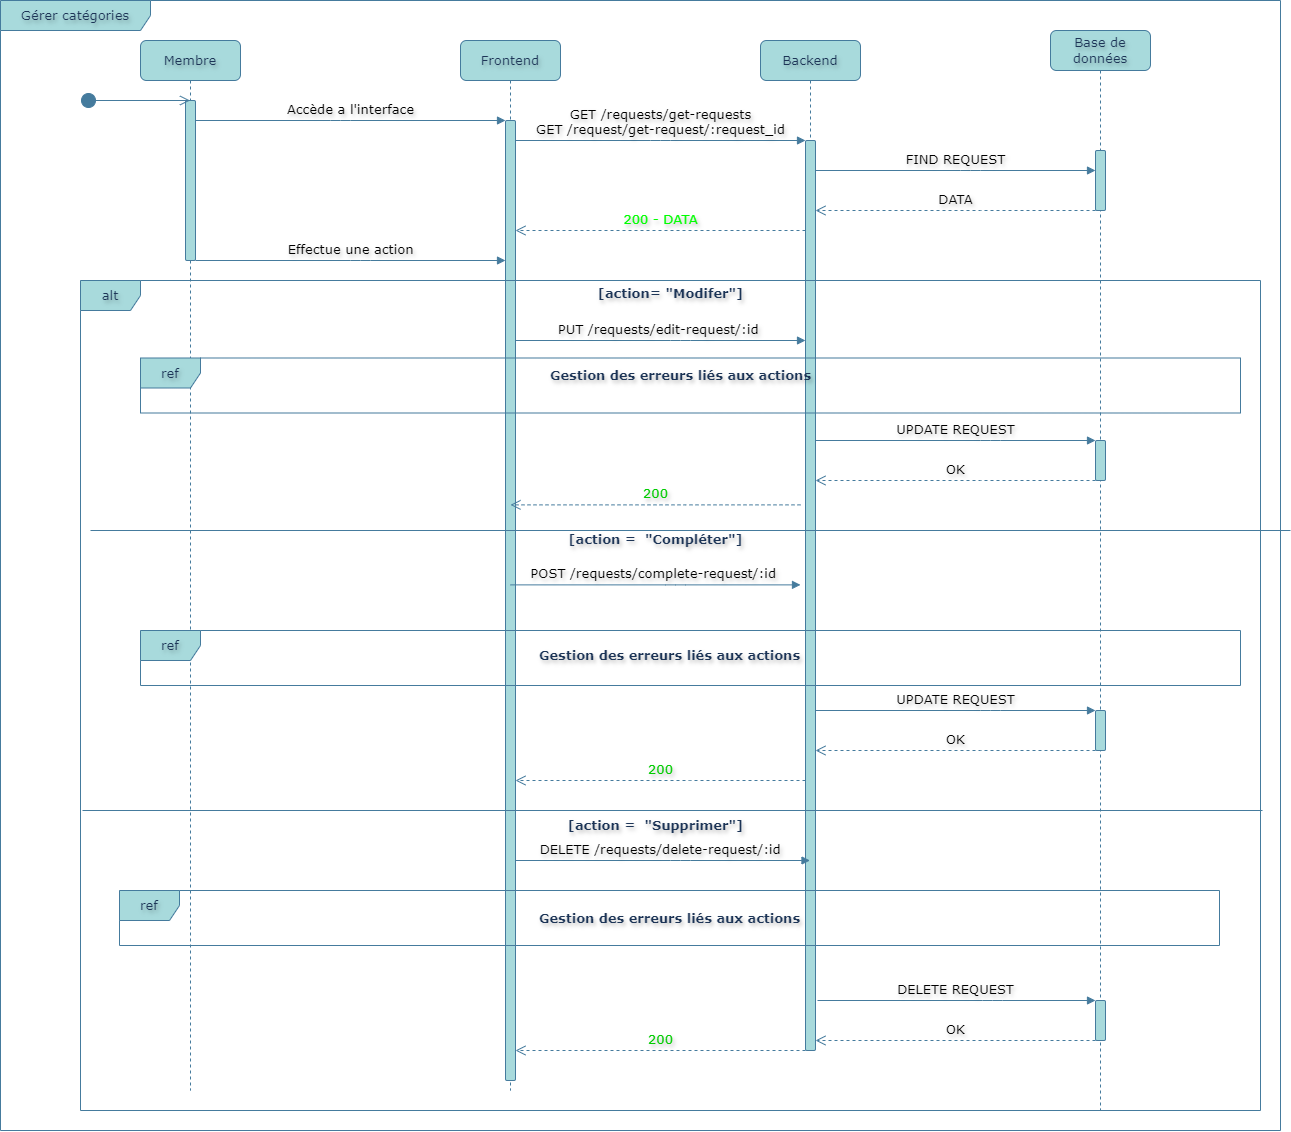

The diagram above was exported from draw.io. Its source (the exported page's mxGraphModel, read from the mxfile embedded in the PNG):
<mxGraphModel dx="2577" dy="1090" grid="1" gridSize="10" guides="1" tooltips="1" connect="1" arrows="1" fold="1" page="1" pageScale="1" pageWidth="850" pageHeight="1100" math="0" shadow="0">
  <root>
    <mxCell id="0" />
    <mxCell id="1" parent="0" />
    <mxCell id="f23xm50L5ABO382TxQPJ-62" value="Membre" style="shape=umlLifeline;perimeter=lifelinePerimeter;whiteSpace=wrap;html=1;container=0;dropTarget=0;collapsible=0;recursiveResize=0;outlineConnect=0;portConstraint=eastwest;newEdgeStyle={&quot;edgeStyle&quot;:&quot;elbowEdgeStyle&quot;,&quot;elbow&quot;:&quot;vertical&quot;,&quot;curved&quot;:0,&quot;rounded&quot;:0};fontFamily=Verdana;fontSize=13;textShadow=1;labelBorderColor=none;labelBackgroundColor=none;fillColor=#A8DADC;strokeColor=#457B9D;fontColor=#1D3557;shadow=0;rounded=1;" parent="1" vertex="1">
      <mxGeometry x="-690" y="50" width="100" height="1050" as="geometry" />
    </mxCell>
    <mxCell id="f23xm50L5ABO382TxQPJ-63" value="" style="html=1;points=[[0,0,0,0,5],[0,1,0,0,-5],[1,0,0,0,5],[1,1,0,0,-5]];perimeter=orthogonalPerimeter;outlineConnect=0;targetShapes=umlLifeline;portConstraint=eastwest;newEdgeStyle={&quot;curved&quot;:0,&quot;rounded&quot;:0};fontFamily=Verdana;fontSize=13;textShadow=1;labelBorderColor=none;labelBackgroundColor=none;fillColor=#A8DADC;strokeColor=#457B9D;fontColor=#1D3557;shadow=0;rounded=1;" parent="f23xm50L5ABO382TxQPJ-62" vertex="1">
      <mxGeometry x="45" y="60" width="10" height="160" as="geometry" />
    </mxCell>
    <mxCell id="f23xm50L5ABO382TxQPJ-64" value="Backend" style="shape=umlLifeline;perimeter=lifelinePerimeter;whiteSpace=wrap;html=1;container=0;dropTarget=0;collapsible=0;recursiveResize=0;outlineConnect=0;portConstraint=eastwest;newEdgeStyle={&quot;edgeStyle&quot;:&quot;elbowEdgeStyle&quot;,&quot;elbow&quot;:&quot;vertical&quot;,&quot;curved&quot;:0,&quot;rounded&quot;:0};fontFamily=Verdana;fontSize=13;textShadow=1;labelBorderColor=none;labelBackgroundColor=none;fillColor=#A8DADC;strokeColor=#457B9D;fontColor=#1D3557;shadow=0;rounded=1;" parent="1" vertex="1">
      <mxGeometry x="-70" y="50" width="100" height="1010" as="geometry" />
    </mxCell>
    <mxCell id="f23xm50L5ABO382TxQPJ-65" value="" style="html=1;points=[[0,0,0,0,5],[0,1,0,0,-5],[1,0,0,0,5],[1,1,0,0,-5]];perimeter=orthogonalPerimeter;outlineConnect=0;targetShapes=umlLifeline;portConstraint=eastwest;newEdgeStyle={&quot;curved&quot;:0,&quot;rounded&quot;:0};fontFamily=Verdana;fontSize=13;textShadow=1;labelBorderColor=none;labelBackgroundColor=none;fillColor=#A8DADC;strokeColor=#457B9D;fontColor=#1D3557;shadow=0;rounded=1;" parent="f23xm50L5ABO382TxQPJ-64" vertex="1">
      <mxGeometry x="45" y="100" width="10" height="910" as="geometry" />
    </mxCell>
    <mxCell id="f23xm50L5ABO382TxQPJ-68" value="Frontend" style="shape=umlLifeline;perimeter=lifelinePerimeter;whiteSpace=wrap;html=1;container=1;dropTarget=0;collapsible=0;recursiveResize=0;outlineConnect=0;portConstraint=eastwest;newEdgeStyle={&quot;curved&quot;:0,&quot;rounded&quot;:0};fontFamily=Verdana;fontSize=13;textShadow=1;labelBorderColor=none;labelBackgroundColor=none;fillColor=#A8DADC;strokeColor=#457B9D;fontColor=#1D3557;shadow=0;glass=0;rounded=1;" parent="1" vertex="1">
      <mxGeometry x="-370" y="50" width="100" height="1050" as="geometry" />
    </mxCell>
    <mxCell id="f23xm50L5ABO382TxQPJ-69" value="" style="html=1;points=[[0,0,0,0,5],[0,1,0,0,-5],[1,0,0,0,5],[1,1,0,0,-5]];perimeter=orthogonalPerimeter;outlineConnect=0;targetShapes=umlLifeline;portConstraint=eastwest;newEdgeStyle={&quot;curved&quot;:0,&quot;rounded&quot;:0};fontFamily=Verdana;fontSize=13;textShadow=1;labelBorderColor=none;labelBackgroundColor=none;fillColor=#A8DADC;strokeColor=#457B9D;fontColor=#1D3557;shadow=0;rounded=1;" parent="f23xm50L5ABO382TxQPJ-68" vertex="1">
      <mxGeometry x="45" y="80" width="10" height="960" as="geometry" />
    </mxCell>
    <mxCell id="f23xm50L5ABO382TxQPJ-70" value="Accède a l'interface" style="html=1;verticalAlign=bottom;endArrow=block;curved=0;rounded=1;fontFamily=Verdana;fontSize=13;textShadow=1;labelBorderColor=none;labelBackgroundColor=none;fillColor=#A8DADC;strokeColor=#457B9D;fontColor=default;shadow=0;" parent="1" source="f23xm50L5ABO382TxQPJ-63" target="f23xm50L5ABO382TxQPJ-69" edge="1">
      <mxGeometry width="80" relative="1" as="geometry">
        <mxPoint x="-630" y="130" as="sourcePoint" />
        <mxPoint x="-315.5" y="130" as="targetPoint" />
        <Array as="points">
          <mxPoint x="-490" y="130" />
        </Array>
      </mxGeometry>
    </mxCell>
    <mxCell id="f23xm50L5ABO382TxQPJ-71" value="Gérer catégories" style="shape=umlFrame;whiteSpace=wrap;html=1;pointerEvents=0;width=150;height=30;fontFamily=Verdana;fontSize=13;labelBackgroundColor=none;textShadow=1;fillColor=#A8DADC;strokeColor=#457B9D;fontColor=#1D3557;shadow=0;rounded=1;" parent="1" vertex="1">
      <mxGeometry x="-830" y="10" width="1280" height="1130" as="geometry" />
    </mxCell>
    <mxCell id="f23xm50L5ABO382TxQPJ-72" value="Base de données" style="shape=umlLifeline;perimeter=lifelinePerimeter;whiteSpace=wrap;html=1;container=0;dropTarget=0;collapsible=0;recursiveResize=0;outlineConnect=0;portConstraint=eastwest;newEdgeStyle={&quot;edgeStyle&quot;:&quot;elbowEdgeStyle&quot;,&quot;elbow&quot;:&quot;vertical&quot;,&quot;curved&quot;:0,&quot;rounded&quot;:0};fontFamily=Verdana;fontSize=13;textShadow=1;labelBorderColor=none;labelBackgroundColor=none;fillColor=#A8DADC;strokeColor=#457B9D;fontColor=#1D3557;shadow=0;rounded=1;" parent="1" vertex="1">
      <mxGeometry x="220" y="40" width="100" height="1080" as="geometry" />
    </mxCell>
    <mxCell id="f23xm50L5ABO382TxQPJ-73" value="" style="html=1;points=[[0,0,0,0,5],[0,1,0,0,-5],[1,0,0,0,5],[1,1,0,0,-5]];perimeter=orthogonalPerimeter;outlineConnect=0;targetShapes=umlLifeline;portConstraint=eastwest;newEdgeStyle={&quot;curved&quot;:0,&quot;rounded&quot;:0};fontFamily=Verdana;fontSize=13;textShadow=1;labelBorderColor=none;labelBackgroundColor=none;fillColor=#A8DADC;strokeColor=#457B9D;fontColor=#1D3557;shadow=0;rounded=1;" parent="f23xm50L5ABO382TxQPJ-72" vertex="1">
      <mxGeometry x="45" y="120" width="10" height="60" as="geometry" />
    </mxCell>
    <mxCell id="f23xm50L5ABO382TxQPJ-77" value="" style="html=1;points=[[0,0,0,0,5],[0,1,0,0,-5],[1,0,0,0,5],[1,1,0,0,-5]];perimeter=orthogonalPerimeter;outlineConnect=0;targetShapes=umlLifeline;portConstraint=eastwest;newEdgeStyle={&quot;curved&quot;:0,&quot;rounded&quot;:0};fontFamily=Verdana;fontSize=13;textShadow=1;labelBorderColor=none;labelBackgroundColor=none;fillColor=#A8DADC;strokeColor=#457B9D;fontColor=#1D3557;shadow=0;rounded=1;" parent="f23xm50L5ABO382TxQPJ-72" vertex="1">
      <mxGeometry x="45" y="680" width="10" height="40" as="geometry" />
    </mxCell>
    <mxCell id="f23xm50L5ABO382TxQPJ-116" value="UPDATE REQUEST" style="html=1;verticalAlign=bottom;endArrow=block;curved=0;rounded=1;fontFamily=Verdana;fontSize=13;textShadow=1;labelBorderColor=none;labelBackgroundColor=none;fillColor=#A8DADC;strokeColor=#457B9D;fontColor=default;shadow=0;" parent="f23xm50L5ABO382TxQPJ-72" target="f23xm50L5ABO382TxQPJ-77" edge="1">
      <mxGeometry width="80" relative="1" as="geometry">
        <mxPoint x="-235" y="680" as="sourcePoint" />
        <mxPoint x="45" y="710" as="targetPoint" />
        <Array as="points">
          <mxPoint x="-60" y="680" />
        </Array>
      </mxGeometry>
    </mxCell>
    <mxCell id="f23xm50L5ABO382TxQPJ-117" value="OK" style="html=1;verticalAlign=bottom;endArrow=open;dashed=1;endSize=8;curved=0;rounded=1;fontFamily=Verdana;fontSize=13;textShadow=1;labelBackgroundColor=none;strokeColor=#457B9D;fontColor=default;" parent="f23xm50L5ABO382TxQPJ-72" source="f23xm50L5ABO382TxQPJ-77" edge="1">
      <mxGeometry relative="1" as="geometry">
        <mxPoint x="45" y="750" as="sourcePoint" />
        <mxPoint x="-235" y="720" as="targetPoint" />
        <Array as="points">
          <mxPoint x="-60" y="720" />
        </Array>
      </mxGeometry>
    </mxCell>
    <mxCell id="f23xm50L5ABO382TxQPJ-118" value="&lt;font style=&quot;color: rgb(0, 204, 0);&quot;&gt;200&lt;/font&gt;" style="html=1;verticalAlign=bottom;endArrow=open;dashed=1;endSize=8;curved=0;rounded=1;fontFamily=Verdana;fontSize=13;textShadow=1;labelBackgroundColor=none;strokeColor=#457B9D;fontColor=default;" parent="f23xm50L5ABO382TxQPJ-72" edge="1">
      <mxGeometry relative="1" as="geometry">
        <mxPoint x="-245" y="750" as="sourcePoint" />
        <mxPoint x="-535" y="750" as="targetPoint" />
        <Array as="points">
          <mxPoint x="-370" y="750" />
        </Array>
      </mxGeometry>
    </mxCell>
    <mxCell id="f23xm50L5ABO382TxQPJ-128" value="" style="html=1;points=[[0,0,0,0,5],[0,1,0,0,-5],[1,0,0,0,5],[1,1,0,0,-5]];perimeter=orthogonalPerimeter;outlineConnect=0;targetShapes=umlLifeline;portConstraint=eastwest;newEdgeStyle={&quot;curved&quot;:0,&quot;rounded&quot;:0};fontFamily=Verdana;fontSize=13;textShadow=1;labelBorderColor=none;labelBackgroundColor=none;fillColor=#A8DADC;strokeColor=#457B9D;fontColor=#1D3557;shadow=0;rounded=1;" parent="f23xm50L5ABO382TxQPJ-72" vertex="1">
      <mxGeometry x="45" y="970" width="10" height="40" as="geometry" />
    </mxCell>
    <mxCell id="f23xm50L5ABO382TxQPJ-129" value="DELETE REQUEST" style="html=1;verticalAlign=bottom;endArrow=block;curved=0;rounded=1;fontFamily=Verdana;fontSize=13;textShadow=1;labelBorderColor=none;labelBackgroundColor=none;fillColor=#A8DADC;strokeColor=#457B9D;fontColor=default;shadow=0;" parent="f23xm50L5ABO382TxQPJ-72" target="f23xm50L5ABO382TxQPJ-128" edge="1">
      <mxGeometry width="80" relative="1" as="geometry">
        <mxPoint x="-233" y="970" as="sourcePoint" />
        <mxPoint x="47" y="1000" as="targetPoint" />
        <Array as="points">
          <mxPoint x="-58" y="970" />
        </Array>
      </mxGeometry>
    </mxCell>
    <mxCell id="f23xm50L5ABO382TxQPJ-130" value="OK" style="html=1;verticalAlign=bottom;endArrow=open;dashed=1;endSize=8;curved=0;rounded=1;fontFamily=Verdana;fontSize=13;textShadow=1;labelBackgroundColor=none;strokeColor=#457B9D;fontColor=default;" parent="f23xm50L5ABO382TxQPJ-72" source="f23xm50L5ABO382TxQPJ-128" edge="1">
      <mxGeometry relative="1" as="geometry">
        <mxPoint x="47" y="1040" as="sourcePoint" />
        <mxPoint x="-235" y="1010" as="targetPoint" />
        <Array as="points">
          <mxPoint x="-58" y="1010" />
        </Array>
      </mxGeometry>
    </mxCell>
    <mxCell id="f23xm50L5ABO382TxQPJ-153" value="" style="html=1;points=[[0,0,0,0,5],[0,1,0,0,-5],[1,0,0,0,5],[1,1,0,0,-5]];perimeter=orthogonalPerimeter;outlineConnect=0;targetShapes=umlLifeline;portConstraint=eastwest;newEdgeStyle={&quot;curved&quot;:0,&quot;rounded&quot;:0};fontFamily=Verdana;fontSize=13;textShadow=1;labelBorderColor=none;labelBackgroundColor=none;fillColor=#A8DADC;strokeColor=#457B9D;fontColor=#1D3557;shadow=0;rounded=1;" parent="f23xm50L5ABO382TxQPJ-72" vertex="1">
      <mxGeometry x="45" y="410" width="10" height="40" as="geometry" />
    </mxCell>
    <mxCell id="f23xm50L5ABO382TxQPJ-154" value="UPDATE REQUEST" style="html=1;verticalAlign=bottom;endArrow=block;curved=0;rounded=1;fontFamily=Verdana;fontSize=13;textShadow=1;labelBorderColor=none;labelBackgroundColor=none;fillColor=#A8DADC;strokeColor=#457B9D;fontColor=default;shadow=0;" parent="f23xm50L5ABO382TxQPJ-72" target="f23xm50L5ABO382TxQPJ-153" edge="1">
      <mxGeometry width="80" relative="1" as="geometry">
        <mxPoint x="-235" y="410" as="sourcePoint" />
        <mxPoint x="45" y="440" as="targetPoint" />
        <Array as="points">
          <mxPoint x="-60" y="410" />
        </Array>
      </mxGeometry>
    </mxCell>
    <mxCell id="f23xm50L5ABO382TxQPJ-155" value="OK" style="html=1;verticalAlign=bottom;endArrow=open;dashed=1;endSize=8;curved=0;rounded=1;fontFamily=Verdana;fontSize=13;textShadow=1;labelBackgroundColor=none;strokeColor=#457B9D;fontColor=default;" parent="f23xm50L5ABO382TxQPJ-72" source="f23xm50L5ABO382TxQPJ-153" edge="1">
      <mxGeometry relative="1" as="geometry">
        <mxPoint x="45" y="480" as="sourcePoint" />
        <mxPoint x="-235" y="450" as="targetPoint" />
        <Array as="points">
          <mxPoint x="-60" y="450" />
        </Array>
      </mxGeometry>
    </mxCell>
    <mxCell id="f23xm50L5ABO382TxQPJ-78" value="&lt;br&gt;&lt;div&gt;GET /requests/get-requests&lt;/div&gt;&lt;div&gt;GET /request/get-request/:request_id&lt;/div&gt;" style="html=1;verticalAlign=bottom;endArrow=block;curved=0;rounded=1;fontFamily=Verdana;fontSize=13;textShadow=1;labelBorderColor=none;labelBackgroundColor=none;fillColor=#A8DADC;strokeColor=#457B9D;fontColor=default;shadow=0;" parent="1" source="f23xm50L5ABO382TxQPJ-69" target="f23xm50L5ABO382TxQPJ-65" edge="1">
      <mxGeometry width="80" relative="1" as="geometry">
        <mxPoint x="-317.5" y="180" as="sourcePoint" />
        <mxPoint x="-12.5" y="180" as="targetPoint" />
        <Array as="points">
          <mxPoint x="-170" y="150" />
        </Array>
      </mxGeometry>
    </mxCell>
    <mxCell id="f23xm50L5ABO382TxQPJ-79" value="FIND REQUEST" style="html=1;verticalAlign=bottom;endArrow=block;curved=0;rounded=1;fontFamily=Verdana;fontSize=13;textShadow=1;labelBorderColor=none;labelBackgroundColor=none;fillColor=#A8DADC;strokeColor=#457B9D;fontColor=default;shadow=0;" parent="1" source="f23xm50L5ABO382TxQPJ-65" target="f23xm50L5ABO382TxQPJ-73" edge="1">
      <mxGeometry width="80" relative="1" as="geometry">
        <mxPoint x="-10" y="200" as="sourcePoint" />
        <mxPoint x="290" y="190" as="targetPoint" />
        <Array as="points">
          <mxPoint x="140" y="180" />
        </Array>
      </mxGeometry>
    </mxCell>
    <mxCell id="f23xm50L5ABO382TxQPJ-80" value="DATA" style="html=1;verticalAlign=bottom;endArrow=open;dashed=1;endSize=8;curved=0;rounded=1;fontFamily=Verdana;fontSize=13;textShadow=1;labelBackgroundColor=none;strokeColor=#457B9D;fontColor=default;" parent="1" source="f23xm50L5ABO382TxQPJ-73" edge="1">
      <mxGeometry relative="1" as="geometry">
        <mxPoint x="265" y="219.99999999999977" as="sourcePoint" />
        <mxPoint x="-15" y="219.99999999999977" as="targetPoint" />
        <Array as="points">
          <mxPoint x="160" y="220" />
        </Array>
      </mxGeometry>
    </mxCell>
    <mxCell id="f23xm50L5ABO382TxQPJ-81" value="&lt;font style=&quot;color: rgb(0, 255, 0);&quot;&gt;200 - DATA&lt;/font&gt;" style="html=1;verticalAlign=bottom;endArrow=open;dashed=1;endSize=8;curved=0;rounded=1;fontFamily=Verdana;fontSize=13;textShadow=1;labelBackgroundColor=none;strokeColor=#457B9D;fontColor=default;" parent="1" source="f23xm50L5ABO382TxQPJ-65" target="f23xm50L5ABO382TxQPJ-69" edge="1">
      <mxGeometry relative="1" as="geometry">
        <mxPoint x="-20" y="240" as="sourcePoint" />
        <mxPoint x="-310" y="240" as="targetPoint" />
        <Array as="points">
          <mxPoint x="-165" y="240" />
        </Array>
      </mxGeometry>
    </mxCell>
    <mxCell id="f23xm50L5ABO382TxQPJ-82" value="Effectue une action" style="html=1;verticalAlign=bottom;endArrow=block;curved=0;rounded=1;fontFamily=Verdana;fontSize=13;textShadow=1;labelBackgroundColor=none;strokeColor=#457B9D;fontColor=default;" parent="1" source="f23xm50L5ABO382TxQPJ-63" target="f23xm50L5ABO382TxQPJ-69" edge="1">
      <mxGeometry width="80" relative="1" as="geometry">
        <mxPoint x="-600" y="300" as="sourcePoint" />
        <mxPoint x="-520" y="300" as="targetPoint" />
        <Array as="points">
          <mxPoint x="-470" y="270" />
        </Array>
      </mxGeometry>
    </mxCell>
    <mxCell id="f23xm50L5ABO382TxQPJ-83" value="" style="html=1;verticalAlign=bottom;startArrow=circle;startFill=1;endArrow=open;startSize=6;endSize=8;curved=0;rounded=1;fontFamily=Verdana;fontSize=13;textShadow=1;labelBackgroundColor=none;strokeColor=#457B9D;fontColor=default;" parent="1" target="f23xm50L5ABO382TxQPJ-62" edge="1">
      <mxGeometry width="80" relative="1" as="geometry">
        <mxPoint x="-750" y="110" as="sourcePoint" />
        <mxPoint x="-670" y="110" as="targetPoint" />
      </mxGeometry>
    </mxCell>
    <mxCell id="f23xm50L5ABO382TxQPJ-84" value="alt" style="shape=umlFrame;whiteSpace=wrap;html=1;pointerEvents=0;fontFamily=Verdana;fontSize=13;textShadow=1;rounded=1;labelBackgroundColor=none;fillColor=#A8DADC;strokeColor=#457B9D;fontColor=#1D3557;" parent="1" vertex="1">
      <mxGeometry x="-750" y="290" width="1180" height="830" as="geometry" />
    </mxCell>
    <mxCell id="f23xm50L5ABO382TxQPJ-85" value="" style="line;strokeWidth=1;fillColor=none;align=left;verticalAlign=middle;spacingTop=-1;spacingLeft=3;spacingRight=3;rotatable=0;labelPosition=right;points=[];portConstraint=eastwest;strokeColor=#457B9D;fontFamily=Verdana;fontSize=13;textShadow=1;rounded=1;labelBackgroundColor=none;fontColor=#1D3557;" parent="1" vertex="1">
      <mxGeometry x="-740" y="490" width="1200" height="100" as="geometry" />
    </mxCell>
    <mxCell id="f23xm50L5ABO382TxQPJ-86" value="PUT /requests/edit-request/:id&amp;nbsp;" style="html=1;verticalAlign=bottom;endArrow=block;curved=0;rounded=1;fontFamily=Verdana;fontSize=13;textShadow=1;labelBorderColor=none;labelBackgroundColor=none;fillColor=#A8DADC;strokeColor=#457B9D;fontColor=default;shadow=0;" parent="1" source="f23xm50L5ABO382TxQPJ-69" target="f23xm50L5ABO382TxQPJ-65" edge="1">
      <mxGeometry width="80" relative="1" as="geometry">
        <mxPoint x="-310" y="340" as="sourcePoint" />
        <mxPoint x="-20" y="340" as="targetPoint" />
        <Array as="points">
          <mxPoint x="-150" y="350" />
        </Array>
      </mxGeometry>
    </mxCell>
    <mxCell id="f23xm50L5ABO382TxQPJ-95" value="[action= &quot;Modifer&quot;]" style="text;html=1;align=center;verticalAlign=middle;resizable=0;points=[];autosize=1;strokeColor=none;fillColor=none;fontFamily=Verdana;fontSize=13;textShadow=1;rounded=1;labelBackgroundColor=none;fontColor=#1D3557;fontStyle=1" parent="1" vertex="1">
      <mxGeometry x="-235" y="288" width="150" height="30" as="geometry" />
    </mxCell>
    <mxCell id="f23xm50L5ABO382TxQPJ-109" value="&lt;font style=&quot;color: rgb(0, 204, 0);&quot;&gt;200&lt;/font&gt;" style="html=1;verticalAlign=bottom;endArrow=open;dashed=1;endSize=8;curved=0;rounded=1;fontFamily=Verdana;fontSize=13;textShadow=1;labelBackgroundColor=none;strokeColor=#457B9D;fontColor=default;" parent="1" edge="1">
      <mxGeometry relative="1" as="geometry">
        <mxPoint x="-30" y="514.38" as="sourcePoint" />
        <mxPoint x="-320" y="514.38" as="targetPoint" />
        <Array as="points">
          <mxPoint x="-135" y="514.38" />
        </Array>
      </mxGeometry>
    </mxCell>
    <mxCell id="f23xm50L5ABO382TxQPJ-110" value="[action =&amp;nbsp; &quot;Compléter&quot;]" style="text;html=1;align=center;verticalAlign=middle;resizable=0;points=[];autosize=1;strokeColor=none;fillColor=none;fontFamily=Verdana;fontSize=13;textShadow=1;rounded=1;labelBackgroundColor=none;fontColor=#1D3557;fontStyle=1" parent="1" vertex="1">
      <mxGeometry x="-265" y="534.38" width="180" height="30" as="geometry" />
    </mxCell>
    <mxCell id="f23xm50L5ABO382TxQPJ-113" value="POST /requests/complete-request/:id&amp;nbsp;" style="html=1;verticalAlign=bottom;endArrow=block;curved=0;rounded=1;fontFamily=Verdana;fontSize=13;textShadow=1;labelBorderColor=none;labelBackgroundColor=none;fillColor=#A8DADC;strokeColor=#457B9D;fontColor=default;shadow=0;" parent="1" edge="1">
      <mxGeometry width="80" relative="1" as="geometry">
        <mxPoint x="-320" y="594.38" as="sourcePoint" />
        <mxPoint x="-30" y="594.38" as="targetPoint" />
        <Array as="points">
          <mxPoint x="-155" y="594.38" />
        </Array>
      </mxGeometry>
    </mxCell>
    <mxCell id="f23xm50L5ABO382TxQPJ-114" value="ref" style="shape=umlFrame;whiteSpace=wrap;html=1;pointerEvents=0;fontFamily=Verdana;fontSize=13;textShadow=1;rounded=1;labelBackgroundColor=none;fillColor=#A8DADC;strokeColor=#457B9D;fontColor=#1D3557;" parent="1" vertex="1">
      <mxGeometry x="-690" y="640" width="1100" height="55" as="geometry" />
    </mxCell>
    <mxCell id="f23xm50L5ABO382TxQPJ-115" value="Gestion des erreurs liés aux actions" style="text;html=1;align=center;verticalAlign=middle;resizable=0;points=[];autosize=1;strokeColor=none;fillColor=none;fontFamily=Verdana;fontSize=13;textShadow=1;rounded=1;labelBackgroundColor=none;fontColor=#1D3557;fontStyle=1" parent="1" vertex="1">
      <mxGeometry x="-291" y="650" width="260" height="30" as="geometry" />
    </mxCell>
    <mxCell id="f23xm50L5ABO382TxQPJ-124" value="" style="line;strokeWidth=1;fillColor=none;align=left;verticalAlign=middle;spacingTop=-1;spacingLeft=3;spacingRight=3;rotatable=0;labelPosition=right;points=[];portConstraint=eastwest;strokeColor=#457B9D;fontFamily=Verdana;fontSize=13;textShadow=1;rounded=1;labelBackgroundColor=none;fontColor=#1D3557;" parent="1" vertex="1">
      <mxGeometry x="-748" y="770" width="1180" height="100" as="geometry" />
    </mxCell>
    <mxCell id="f23xm50L5ABO382TxQPJ-133" value="DELETE /requests/delete-request/:id&amp;nbsp;" style="html=1;verticalAlign=bottom;endArrow=block;curved=0;rounded=1;fontFamily=Verdana;fontSize=13;textShadow=1;labelBorderColor=none;labelBackgroundColor=none;fillColor=#A8DADC;strokeColor=#457B9D;fontColor=default;shadow=0;" parent="1" source="f23xm50L5ABO382TxQPJ-69" target="f23xm50L5ABO382TxQPJ-64" edge="1">
      <mxGeometry width="80" relative="1" as="geometry">
        <mxPoint x="-315" y="870" as="sourcePoint" />
        <mxPoint x="-25" y="870" as="targetPoint" />
        <Array as="points">
          <mxPoint x="-150" y="870" />
        </Array>
      </mxGeometry>
    </mxCell>
    <mxCell id="f23xm50L5ABO382TxQPJ-145" value="ref" style="shape=umlFrame;whiteSpace=wrap;html=1;pointerEvents=0;fontFamily=Verdana;fontSize=13;textShadow=1;rounded=1;labelBackgroundColor=none;fillColor=#A8DADC;strokeColor=#457B9D;fontColor=#1D3557;" parent="1" vertex="1">
      <mxGeometry x="-690" y="367.5" width="1100" height="55" as="geometry" />
    </mxCell>
    <mxCell id="f23xm50L5ABO382TxQPJ-146" value="Gestion des erreurs liés aux actions" style="text;html=1;align=center;verticalAlign=middle;resizable=0;points=[];autosize=1;strokeColor=none;fillColor=none;fontFamily=Verdana;fontSize=13;textShadow=1;rounded=1;labelBackgroundColor=none;fontColor=#1D3557;fontStyle=1" parent="1" vertex="1">
      <mxGeometry x="-280" y="370" width="260" height="30" as="geometry" />
    </mxCell>
    <mxCell id="f23xm50L5ABO382TxQPJ-147" value="ref" style="shape=umlFrame;whiteSpace=wrap;html=1;pointerEvents=0;fontFamily=Verdana;fontSize=13;textShadow=1;rounded=1;labelBackgroundColor=none;fillColor=#A8DADC;strokeColor=#457B9D;fontColor=#1D3557;" parent="1" vertex="1">
      <mxGeometry x="-711" y="900" width="1100" height="55" as="geometry" />
    </mxCell>
    <mxCell id="f23xm50L5ABO382TxQPJ-135" value="&lt;font style=&quot;color: rgb(0, 204, 0);&quot;&gt;200&lt;/font&gt;" style="html=1;verticalAlign=bottom;endArrow=open;dashed=1;endSize=8;curved=0;rounded=1;fontFamily=Verdana;fontSize=13;textShadow=1;labelBackgroundColor=none;strokeColor=#457B9D;fontColor=default;" parent="1" source="f23xm50L5ABO382TxQPJ-65" target="f23xm50L5ABO382TxQPJ-69" edge="1">
      <mxGeometry relative="1" as="geometry">
        <mxPoint x="-10" y="1060" as="sourcePoint" />
        <mxPoint x="-300" y="1060" as="targetPoint" />
        <Array as="points">
          <mxPoint x="-135" y="1060" />
        </Array>
      </mxGeometry>
    </mxCell>
    <mxCell id="f23xm50L5ABO382TxQPJ-148" value="Gestion des erreurs liés aux actions" style="text;html=1;align=center;verticalAlign=middle;resizable=0;points=[];autosize=1;strokeColor=none;fillColor=none;fontFamily=Verdana;fontSize=13;textShadow=1;rounded=1;labelBackgroundColor=none;fontColor=#1D3557;fontStyle=1" parent="1" vertex="1">
      <mxGeometry x="-291" y="912.5" width="260" height="30" as="geometry" />
    </mxCell>
    <mxCell id="jTy1XwtWckTQFIqluGJG-1" value="[action =&amp;nbsp; &quot;Supprimer&quot;]" style="text;html=1;align=center;verticalAlign=middle;resizable=0;points=[];autosize=1;strokeColor=none;fillColor=none;fontFamily=Verdana;fontSize=13;textShadow=1;rounded=1;labelBackgroundColor=none;fontColor=#1D3557;fontStyle=1" parent="1" vertex="1">
      <mxGeometry x="-265" y="820" width="180" height="30" as="geometry" />
    </mxCell>
  </root>
</mxGraphModel>